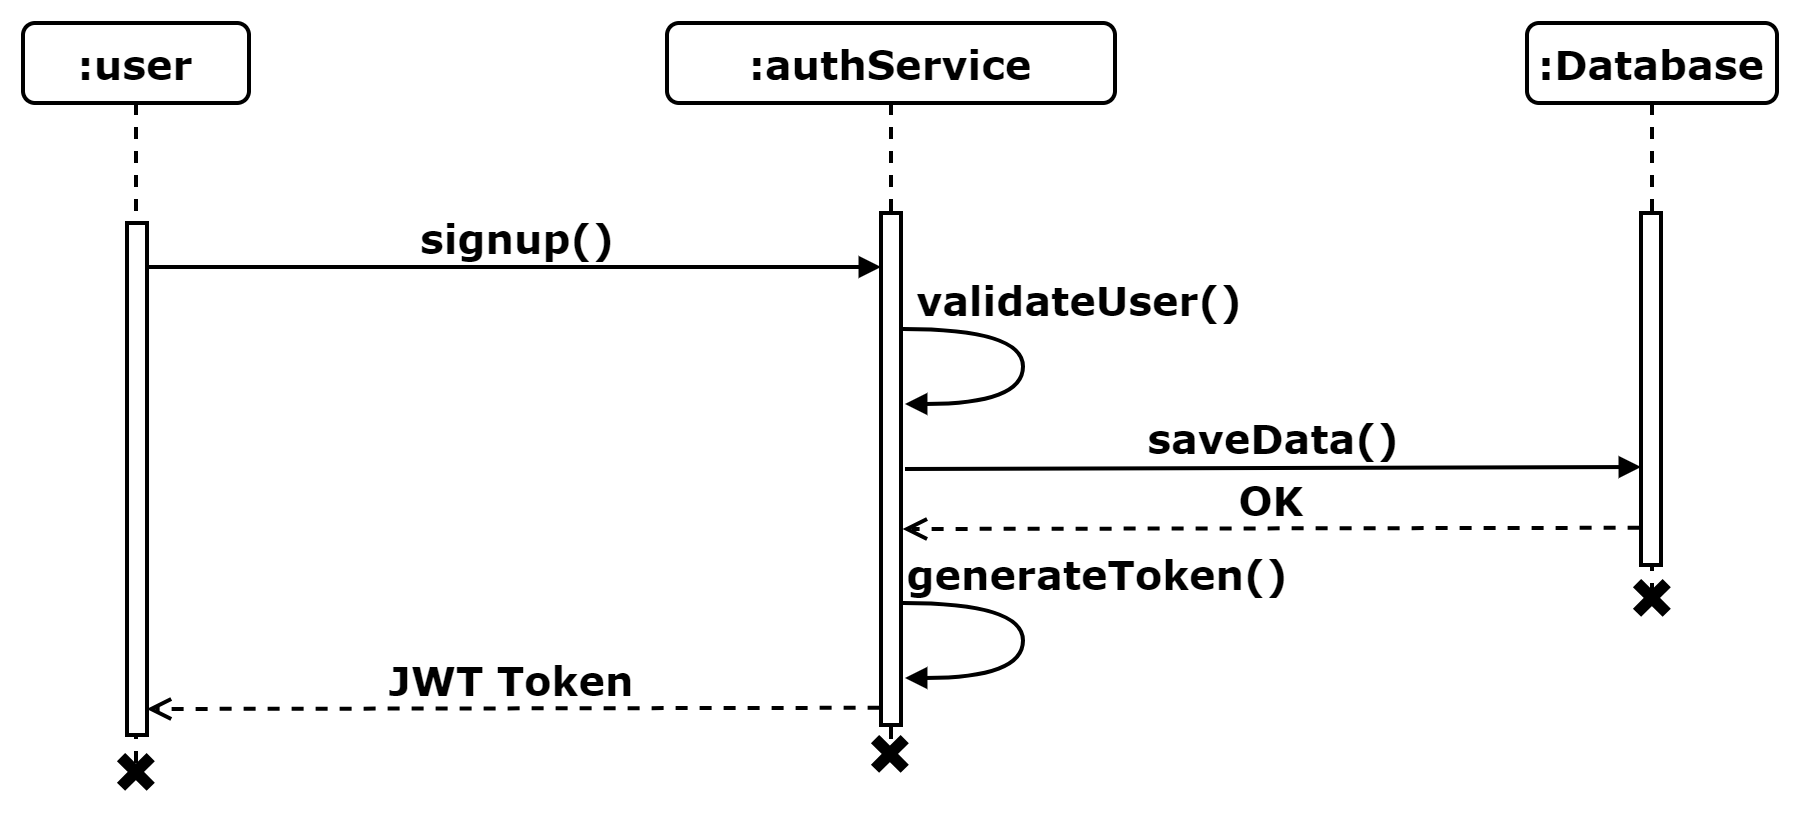

The diagram above was exported from draw.io. Its source (the exported page's mxGraphModel, read from the mxfile embedded in the PNG):
<mxGraphModel dx="2600" dy="2630" grid="0" gridSize="10" guides="1" tooltips="1" connect="1" arrows="1" fold="1" page="0" pageScale="1" pageWidth="1100" pageHeight="850" background="none" math="0" shadow="0">
  <root>
    <mxCell id="0" />
    <mxCell id="1" parent="0" />
    <mxCell id="2" value=":Database" style="shape=umlLifeline;perimeter=lifelinePerimeter;whiteSpace=wrap;html=1;container=1;collapsible=0;recursiveResize=0;outlineConnect=0;rounded=1;shadow=0;comic=0;labelBackgroundColor=none;strokeWidth=2;fontFamily=Verdana;fontSize=20;align=center;fontStyle=1" vertex="1" parent="1">
      <mxGeometry x="2578" y="-782" width="125" height="284" as="geometry" />
    </mxCell>
    <mxCell id="3" value=":user" style="shape=umlLifeline;perimeter=lifelinePerimeter;whiteSpace=wrap;html=1;container=1;collapsible=0;recursiveResize=0;outlineConnect=0;rounded=1;shadow=0;comic=0;labelBackgroundColor=none;strokeWidth=2;fontFamily=Verdana;fontSize=20;align=center;fontStyle=1" vertex="1" parent="1">
      <mxGeometry x="1826" y="-782" width="113" height="372" as="geometry" />
    </mxCell>
    <mxCell id="4" value="" style="html=1;points=[];perimeter=orthogonalPerimeter;rounded=0;shadow=0;comic=0;labelBackgroundColor=none;strokeWidth=2;fontFamily=Verdana;fontSize=20;align=center;fontStyle=1;whiteSpace=wrap;" vertex="1" parent="3">
      <mxGeometry x="52" y="100" width="10" height="256" as="geometry" />
    </mxCell>
    <mxCell id="5" value=":authService" style="shape=umlLifeline;perimeter=lifelinePerimeter;whiteSpace=wrap;html=1;container=1;collapsible=0;recursiveResize=0;outlineConnect=0;rounded=1;shadow=0;comic=0;labelBackgroundColor=none;strokeWidth=2;fontFamily=Verdana;fontSize=20;align=center;fontStyle=1" vertex="1" parent="1">
      <mxGeometry x="2148" y="-782" width="224" height="364" as="geometry" />
    </mxCell>
    <mxCell id="6" value="" style="html=1;points=[];perimeter=orthogonalPerimeter;rounded=0;shadow=0;comic=0;labelBackgroundColor=none;strokeWidth=2;fontFamily=Verdana;fontSize=20;align=center;fontStyle=1;whiteSpace=wrap;" vertex="1" parent="5">
      <mxGeometry x="107" y="95" width="10" height="256" as="geometry" />
    </mxCell>
    <mxCell id="7" value="signup()" style="html=1;verticalAlign=bottom;endArrow=block;labelBackgroundColor=none;fontFamily=Verdana;fontSize=20;edgeStyle=elbowEdgeStyle;elbow=vertical;strokeWidth=2;fontStyle=1;" edge="1" source="4" parent="1">
      <mxGeometry relative="1" as="geometry">
        <mxPoint x="1894" y="-659" as="sourcePoint" />
        <mxPoint x="2255" y="-659" as="targetPoint" />
      </mxGeometry>
    </mxCell>
    <mxCell id="8" value="validateUser()" style="html=1;verticalAlign=bottom;endArrow=block;labelBackgroundColor=none;fontFamily=Verdana;fontSize=20;elbow=vertical;edgeStyle=orthogonalEdgeStyle;curved=1;exitX=1;exitY=0.14;exitPerimeter=0;strokeWidth=2;fontStyle=1;exitDx=0;exitDy=0;entryX=1.099;entryY=0.303;entryDx=0;entryDy=0;entryPerimeter=0;" edge="1" parent="1">
      <mxGeometry x="-0.2231" y="28" relative="1" as="geometry">
        <mxPoint x="2266" y="-629" as="sourcePoint" />
        <mxPoint x="2266.99" y="-591.51" as="targetPoint" />
        <Array as="points">
          <mxPoint x="2326" y="-629.1999999999999" />
          <mxPoint x="2326" y="-591.1999999999999" />
        </Array>
        <mxPoint as="offset" />
      </mxGeometry>
    </mxCell>
    <mxCell id="9" value="saveData()" style="html=1;verticalAlign=bottom;endArrow=block;labelBackgroundColor=none;fontFamily=Verdana;fontSize=20;edgeStyle=elbowEdgeStyle;elbow=vertical;strokeWidth=2;fontStyle=1;exitX=0.852;exitY=0.103;exitDx=0;exitDy=0;exitPerimeter=0;" edge="1" parent="1">
      <mxGeometry relative="1" as="geometry">
        <mxPoint x="2267" y="-559" as="sourcePoint" />
        <mxPoint x="2635" y="-559" as="targetPoint" />
      </mxGeometry>
    </mxCell>
    <mxCell id="10" value="" style="html=1;points=[];perimeter=orthogonalPerimeter;rounded=0;shadow=0;comic=0;labelBackgroundColor=none;strokeWidth=2;fontFamily=Verdana;fontSize=20;align=center;fontStyle=1;whiteSpace=wrap;" vertex="1" parent="1">
      <mxGeometry x="2635" y="-687" width="10" height="176" as="geometry" />
    </mxCell>
    <mxCell id="11" value="OK" style="html=1;verticalAlign=bottom;endArrow=open;dashed=1;endSize=8;labelBackgroundColor=none;fontFamily=Verdana;fontSize=20;edgeStyle=elbowEdgeStyle;elbow=vertical;strokeWidth=2;fontStyle=1;entryX=1.08;entryY=0.695;entryDx=0;entryDy=0;entryPerimeter=0;exitX=-0.069;exitY=0.951;exitDx=0;exitDy=0;exitPerimeter=0;" edge="1" parent="1">
      <mxGeometry relative="1" as="geometry">
        <mxPoint x="2265.8" y="-528.81" as="targetPoint" />
        <Array as="points">
          <mxPoint x="2346" y="-529" />
        </Array>
        <mxPoint x="2634.31" y="-529.6240000000003" as="sourcePoint" />
      </mxGeometry>
    </mxCell>
    <mxCell id="12" value="generateToken()" style="html=1;verticalAlign=bottom;endArrow=block;labelBackgroundColor=none;fontFamily=Verdana;fontSize=20;elbow=vertical;edgeStyle=orthogonalEdgeStyle;curved=1;exitX=1;exitY=0.14;exitPerimeter=0;strokeWidth=2;fontStyle=1;exitDx=0;exitDy=0;entryX=1.099;entryY=0.303;entryDx=0;entryDy=0;entryPerimeter=0;" edge="1" parent="1">
      <mxGeometry x="-0.2333" y="37" relative="1" as="geometry">
        <mxPoint x="2266" y="-492" as="sourcePoint" />
        <mxPoint x="2266.99" y="-454.51" as="targetPoint" />
        <Array as="points">
          <mxPoint x="2326" y="-492.19999999999993" />
          <mxPoint x="2326" y="-454.19999999999993" />
        </Array>
        <mxPoint as="offset" />
      </mxGeometry>
    </mxCell>
    <mxCell id="13" value="JWT Token" style="html=1;verticalAlign=bottom;endArrow=open;dashed=1;endSize=8;labelBackgroundColor=none;fontFamily=Verdana;fontSize=20;edgeStyle=elbowEdgeStyle;elbow=vertical;strokeWidth=2;fontStyle=1;entryX=0.988;entryY=0.952;entryDx=0;entryDy=0;entryPerimeter=0;exitX=-0.069;exitY=0.951;exitDx=0;exitDy=0;exitPerimeter=0;" edge="1" target="4" parent="1">
      <mxGeometry relative="1" as="geometry">
        <mxPoint x="1885.8000000000002" y="-438.80999999999995" as="targetPoint" />
        <Array as="points">
          <mxPoint x="1966" y="-439" />
        </Array>
        <mxPoint x="2254.31" y="-439.62400000000025" as="sourcePoint" />
      </mxGeometry>
    </mxCell>
    <mxCell id="14" value="" style="shape=cross;whiteSpace=wrap;html=1;fillColor=#000000;rotation=45;strokeWidth=2;fontSize=20;" vertex="1" parent="1">
      <mxGeometry x="2630.9350288425444" y="-504.0649711574556" width="19" height="19" as="geometry" />
    </mxCell>
    <mxCell id="15" value="" style="shape=cross;whiteSpace=wrap;html=1;fillColor=#000000;rotation=45;strokeWidth=2;fontSize=20;" vertex="1" parent="1">
      <mxGeometry x="2249.9350288425444" y="-426.0649711574556" width="19" height="19" as="geometry" />
    </mxCell>
    <mxCell id="16" value="" style="shape=cross;whiteSpace=wrap;html=1;fillColor=#000000;rotation=45;strokeWidth=2;fontSize=20;" vertex="1" parent="1">
      <mxGeometry x="1872.9350288425444" y="-417.0649711574556" width="19" height="19" as="geometry" />
    </mxCell>
  </root>
</mxGraphModel>